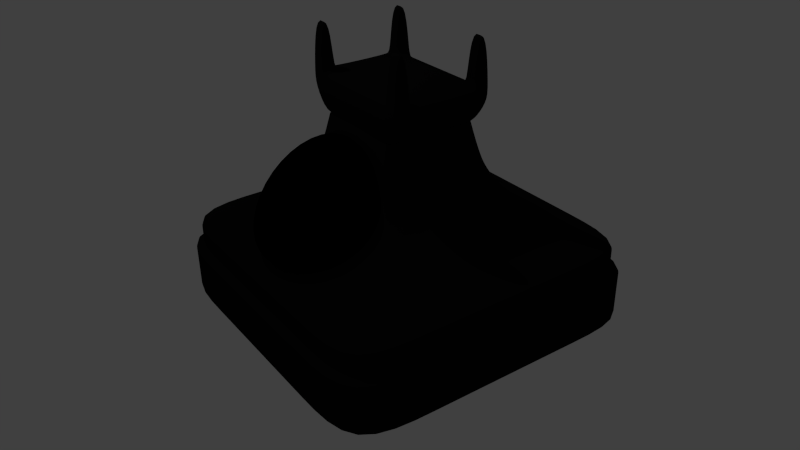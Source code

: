 # Source: phone01.blend  (saved by Blender 2.75.0; exported with 4.5.12 LTS)
import bpy
from mathutils import Matrix  # noqa: F401  (used for matrix-valued properties, if any)

bpy.ops.wm.read_factory_settings(use_empty=True)
scene = bpy.context.scene
scene.name = 'Scene'

# ---- collections
col_collection_1 = bpy.data.collections.new('Collection 1'); scene.collection.children.link(col_collection_1)
col_collection_20 = bpy.data.collections.new('Collection 20'); scene.collection.children.link(col_collection_20)

# ---- materials (node trees are filled in below, after node groups)
mat_phone01_dialer = bpy.data.materials.new('phone01_dialer')
mat_phone01_dialer.alpha_threshold = 0.0
mat_phone01_dialer.use_transparent_shadow = False
mat_phone01_dialer.diffuse_color = (0.0, 0.0, 0.0, 1.0)
mat_phone01_dialer.roughness = 0.5
mat_phone01_dialer.specular_intensity = 0.02893
mat_black_plastic = bpy.data.materials.new('black_plastic')
mat_black_plastic.alpha_threshold = 0.0
mat_black_plastic.use_transparent_shadow = False
mat_black_plastic.diffuse_color = (0.00637, 0.00637, 0.00637, 1.0)
mat_black_plastic.roughness = 0.5

# ---- material node trees

# ---- world
world_world = bpy.data.worlds.new('World'); scene.world = world_world
world_world.color = (0.05088, 0.05088, 0.05088)
world_world.use_sun_shadow = False
world_world.sun_shadow_jitter_overblur = 0.0
world_world.cycles.sampling_method = 'MANUAL'
world_world.cycles.sample_map_resolution = 256

# ---- cameras
cam_camera = bpy.data.cameras.new('Camera')
cam_camera.clip_end = 100.0
cam_camera.lens = 35.0
cam_camera.sensor_width = 32.0
cam_camera.sensor_height = 18.0
cam_camera.ortho_scale = 7.314
cam_camera.dof.focus_distance = 0.0
cam_camera.dof.aperture_fstop = 128.0

# ---- lights
light_lamp = bpy.data.lights.new('Lamp', 'POINT')
light_lamp.transmission_factor = 0.0
light_lamp.cutoff_distance = 30.0
light_lamp.energy = 100.0
light_lamp.shadow_buffer_clip_start = 1.001
light_lamp.shadow_soft_size = 0.1
light_lamp.shadow_maximum_resolution = 0.006
light_lamp.use_absolute_resolution = True
light_lamp.cycles.use_multiple_importance_sampling = False

# ---- meshes
me_cylinder = bpy.data.meshes.new('Cylinder')
me_cylinder.from_pydata([(0.0, 0.9771, -2.695), (0.0, 1.0, 1.0), (0.1951, 0.9579, -2.695), (0.1951, 0.9808, 1.0), (0.3827, 0.901, -2.695), (0.3827, 0.9239, 1.0), (0.5556, 0.8086, -2.695), (0.5556, 0.8315, 1.0), (0.7071, 0.6842, -2.695), (0.7071, 0.7071, 1.0), (0.8315, 0.5327, -2.695), (0.8315, 0.5556, 1.0), (0.9239, 0.3598, -2.695), (0.9239, 0.3827, 1.0), (0.9808, 0.1722, -2.695), (0.9808, 0.1951, 1.0), (1.0, -0.0229, -2.695), (1.0, 7.55e-08, 1.0), (0.9808, -0.218, -2.695), (0.9808, -0.1951, 1.0), (0.9239, -0.4056, -2.695), (0.9239, -0.3827, 1.0), (0.8315, -0.5785, -2.695), (0.8315, -0.5556, 1.0), (0.7071, -0.73, -2.695), (0.7071, -0.7071, 1.0), (0.5556, -0.8544, -2.695), (0.5556, -0.8315, 1.0), (0.3827, -0.9468, -2.695), (0.3827, -0.9239, 1.0), (0.1951, -1.004, -2.695), (0.1951, -0.9808, 1.0), (-3.258e-07, -1.023, -2.695), (-3.258e-07, -1.0, 1.0), (-0.1951, -1.004, -2.695), (-0.1951, -0.9808, 1.0), (-0.3827, -0.9468, -2.695), (-0.3827, -0.9239, 1.0), (-0.5556, -0.8544, -2.695), (-0.5556, -0.8315, 1.0), (-0.7071, -0.73, -2.695), (-0.7071, -0.7071, 1.0), (-0.8315, -0.5785, -2.695), (-0.8315, -0.5556, 1.0), (-0.9239, -0.4056, -2.695), (-0.9239, -0.3827, 1.0), (-0.9808, -0.218, -2.695), (-0.9808, -0.1951, 1.0), (-1.0, -0.0229, -2.695), (-1.0, 9.656e-07, 1.0), (-0.9808, 0.1722, -2.695), (-0.9808, 0.1951, 1.0), (-0.9239, 0.3598, -2.695), (-0.9239, 0.3827, 1.0), (-0.8315, 0.5327, -2.695), (-0.8315, 0.5556, 1.0), (-0.7071, 0.6842, -2.695), (-0.7071, 0.7071, 1.0), (-0.5556, 0.8086, -2.695), (-0.5556, 0.8315, 1.0), (-0.3827, 0.901, -2.695), (-0.3827, 0.9239, 1.0), (-0.1951, 0.9579, -2.695), (-0.1951, 0.9808, 1.0)], [], [(0, 1, 3, 2), (2, 3, 5, 4), (4, 5, 7, 6), (6, 7, 9, 8), (8, 9, 11, 10), (10, 11, 13, 12), (12, 13, 15, 14), (14, 15, 17, 16), (16, 17, 19, 18), (18, 19, 21, 20), (20, 21, 23, 22), (22, 23, 25, 24), (24, 25, 27, 26), (26, 27, 29, 28), (28, 29, 31, 30), (30, 31, 33, 32), (32, 33, 35, 34), (34, 35, 37, 36), (36, 37, 39, 38), (38, 39, 41, 40), (40, 41, 43, 42), (42, 43, 45, 44), (44, 45, 47, 46), (46, 47, 49, 48), (48, 49, 51, 50), (50, 51, 53, 52), (52, 53, 55, 54), (54, 55, 57, 56), (56, 57, 59, 58), (58, 59, 61, 60), (3, 1, 63, 61, 59, 57, 55, 53, 51, 49, 47, 45, 43, 41, 39, 37, 35, 33, 31, 29, 27, 25, 23, 21, 19, 17, 15, 13, 11, 9, 7, 5), (62, 63, 1, 0), (60, 61, 63, 62)])
me_cylinder.polygons.foreach_set('use_smooth', [True] * 33)
_uv = me_cylinder.uv_layers.new(name='UVMap')
_uv.uv.foreach_set('vector', [0.9999, 0.002093, 0.9999, 0.591, 0.9686, 0.5909, 0.9686, 0.002074, 0.9686, 0.002074, 0.9686, 0.5909, 0.9374, 0.5909, 0.9374, 0.002017, 0.9374, 0.002017, 0.9374, 0.5909, 0.9062, 0.5908, 0.9062, 0.001925, 0.9062, 0.001925, 0.9062, 0.5908, 0.8749, 0.5907, 0.8749, 0.001802, 0.8749, 0.001802, 0.8749, 0.5907, 0.8437, 0.5905, 0.8437, 0.001651, 0.8437, 0.001651, 0.8437, 0.5905, 0.8124, 0.5903, 0.8124, 0.00148, 0.8124, 0.00148, 0.8124, 0.5903, 0.7812, 0.5902, 0.7812, 0.001294, 0.7812, 0.001294, 0.7812, 0.5902, 0.7499, 0.59, 0.7499, 0.001101, 0.7499, 0.001101, 0.7499, 0.59, 0.7187, 0.5898, 0.7187, 0.0009077, 0.7187, 0.0009077, 0.7187, 0.5898, 0.6874, 0.5896, 0.6875, 0.0007218, 0.6875, 0.0007218, 0.6874, 0.5896, 0.6562, 0.5894, 0.6562, 0.0005504, 0.6562, 0.0005504, 0.6562, 0.5894, 0.625, 0.5893, 0.625, 0.0004002, 0.625, 0.0004002, 0.625, 0.5893, 0.5937, 0.5891, 0.5937, 0.0002767, 0.5937, 0.0002767, 0.5937, 0.5891, 0.5625, 0.589, 0.5625, 0.0001849, 0.5625, 0.0001849, 0.5625, 0.589, 0.5312, 0.589, 0.5312, 0.0001281, 0.5312, 0.0001281, 0.5312, 0.589, 0.5, 0.589, 0.5, 0.0001086, 0.5, 0.0001086, 0.5, 0.589, 0.4687, 0.589, 0.4688, 0.000127, 0.4688, 0.000127, 0.4687, 0.589, 0.4375, 0.589, 0.4375, 0.0001827, 0.4375, 0.0001827, 0.4375, 0.589, 0.4063, 0.5891, 0.4063, 0.0002735, 0.4063, 0.0002735, 0.4063, 0.5891, 0.375, 0.5893, 0.375, 0.0003958, 0.375, 0.0003958, 0.375, 0.5893, 0.3438, 0.5894, 0.3438, 0.0005451, 0.3438, 0.0005451, 0.3438, 0.5894, 0.3125, 0.5896, 0.3125, 0.0007154, 0.3125, 0.0007154, 0.3125, 0.5896, 0.2813, 0.5898, 0.2813, 0.0009003, 0.2813, 0.0009003, 0.2813, 0.5898, 0.25, 0.59, 0.2501, 0.001093, 0.2501, 0.001093, 0.25, 0.59, 0.2188, 0.5901, 0.2188, 0.001285, 0.2188, 0.001285, 0.2188, 0.5901, 0.1876, 0.5903, 0.1876, 0.00147, 0.1876, 0.00147, 0.1876, 0.5903, 0.1563, 0.5905, 0.1563, 0.001641, 0.1563, 0.001641, 0.1563, 0.5905, 0.1251, 0.5907, 0.1251, 0.00179, 0.1251, 0.00179, 0.1251, 0.5907, 0.09384, 0.5908, 0.09384, 0.001913, 0.09384, 0.001913, 0.09384, 0.5908, 0.06259, 0.5909, 0.0626, 0.002004, 0.1838, 0.9072, 0.1527, 0.909, 0.1217, 0.9048, 0.09218, 0.8946, 0.0652, 0.8788, 0.04182, 0.8581, 0.02293, 0.8332, 0.009262, 0.8051, 0.001335, 0.7749, -0.0005438, 0.7437, 0.003697, 0.7128, 0.0139, 0.6832, 0.02966, 0.6563, 0.05038, 0.6329, 0.07527, 0.614, 0.1034, 0.6003, 0.1336, 0.5924, 0.1648, 0.5905, 0.1957, 0.5948, 0.2253, 0.605, 0.2522, 0.6207, 0.2756, 0.6414, 0.2945, 0.6663, 0.3082, 0.6944, 0.3161, 0.7246, 0.318, 0.7558, 0.3137, 0.7868, 0.3035, 0.8163, 0.2878, 0.8433, 0.267, 0.8667, 0.2422, 0.8856, 0.2141, 0.8992, 0.03135, 0.00206, 0.03135, 0.5909, 0.0001086, 0.5909, 0.0001095, 0.002079, 0.0626, 0.002004, 0.06259, 0.5909, 0.03135, 0.5909, 0.03135, 0.00206])
me_cylinder.materials.append(mat_phone01_dialer)
me_cylinder.use_remesh_preserve_volume = False
me_cylinder.use_remesh_preserve_attributes = False
me_cylinder.use_mirror_vertex_groups = False
me_cylinder.update()
me_cube_005 = bpy.data.meshes.new('Cube.005')
me_cube_005.from_pydata([(1.377, -1.0, -0.4154), (1.0, -1.0, -1.0), (1.321, -0.9574, 1.0), (1.002, -1.0, -0.4154), (0.625, -1.0, -1.0), (1.058, -0.9574, 1.0), (1.377, -0.7132, -0.4154), (1.321, -0.7558, 1.0), (1.0, -0.7132, -1.0), (1.058, -0.7558, 1.0), (0.625, -0.7132, -1.0), (1.377, -1.0, -0.09231), (1.002, -1.0, -0.09231), (1.377, -0.7132, -0.09231), (1.002, -0.7132, -0.09231), (0.625, -0.6693, -1.0), (0.9787, -0.6693, -0.09231), (1.377, -0.6693, -0.4154), (1.0, -0.6693, -1.0), (1.377, -0.6693, -0.09231), (0.9392, -1.0, -0.4154), (0.5859, -1.0, -1.0), (0.5859, -0.7132, -1.0), (0.9392, -0.7132, -0.09231), (0.9392, -1.0, -0.09231), (0.5859, -0.6693, -1.0), (0.9175, -0.6693, -0.09231), (1.127, -1.0, -0.4154), (1.252, -1.0, -0.4154), (0.75, -1.0, -1.0), (0.875, -1.0, -1.0), (1.233, -0.9574, 1.0), (1.145, -0.9574, 1.0), (1.233, -0.7558, 1.0), (1.145, -0.7558, 1.0), (0.75, -0.7132, -1.0), (0.875, -0.7132, -1.0), (1.127, -1.0, -0.09231), (1.252, -1.0, -0.09231), (1.252, -0.7132, -0.09231), (1.127, -0.7132, -0.09231), (0.75, -0.6693, -1.0), (0.875, -0.6693, -1.0), (1.111, -0.6693, -0.09231), (1.244, -0.6693, -0.09231), (0.0, -1.0, -0.4154), (-1.377, -1.0, -0.4154), (-1.0, -1.0, -1.0), (-1.321, -0.9574, 1.0), (0.0, -1.0, -1.0), (-1.002, -1.0, -0.4154), (-0.625, -1.0, -1.0), (-1.058, -0.9574, 1.0), (-1.377, -0.7132, -0.4154), (-1.321, -0.7558, 1.0), (-1.0, -0.7132, -1.0), (0.0, -0.7132, -1.0), (-1.058, -0.7558, 1.0), (-0.625, -0.7132, -1.0), (0.0, -1.0, -0.09231), (-1.377, -1.0, -0.09231), (-1.002, -1.0, -0.09231), (0.0, -0.7132, -0.09231), (-1.377, -0.7132, -0.09231), (-1.002, -0.7132, -0.09231), (0.0, -0.6693, -1.0), (-0.625, -0.6693, -1.0), (0.0, -0.6693, -0.09231), (-0.9787, -0.6693, -0.09231), (-1.377, -0.6693, -0.4154), (-1.0, -0.6693, -1.0), (-1.377, -0.6693, -0.09231), (-0.9392, -1.0, -0.4154), (-0.5859, -1.0, -1.0), (-0.5859, -0.7132, -1.0), (-0.9392, -0.7132, -0.09231), (-0.9392, -1.0, -0.09231), (-0.5859, -0.6693, -1.0), (-0.9175, -0.6693, -0.09231), (-1.127, -1.0, -0.4154), (-1.252, -1.0, -0.4154), (-0.75, -1.0, -1.0), (-0.875, -1.0, -1.0), (-1.233, -0.9574, 1.0), (-1.145, -0.9574, 1.0), (-1.233, -0.7558, 1.0), (-1.145, -0.7558, 1.0), (-0.75, -0.7132, -1.0), (-0.875, -0.7132, -1.0), (-1.127, -1.0, -0.09231), (-1.252, -1.0, -0.09231), (-1.252, -0.7132, -0.09231), (-1.127, -0.7132, -0.09231), (-0.75, -0.6693, -1.0), (-0.875, -0.6693, -1.0), (-1.111, -0.6693, -0.09231), (-1.244, -0.6693, -0.09231), (1.377, 1.0, -0.4154), (1.0, 1.0, -1.0), (1.321, 0.9574, 1.0), (1.002, 1.0, -0.4154), (0.625, 1.0, -1.0), (1.058, 0.9574, 1.0), (1.377, 0.7132, -0.4154), (1.321, 0.7558, 1.0), (1.0, 0.7132, -1.0), (1.058, 0.7558, 1.0), (0.625, 0.7132, -1.0), (1.377, 1.0, -0.09231), (1.002, 1.0, -0.09231), (0.625, 0.0, -0.09231), (1.377, 0.7132, -0.09231), (1.002, 0.7132, -0.09231), (1.377, 0.0, -0.4154), (1.0, 0.0, -1.0), (0.625, 0.0, -1.0), (1.377, 0.0, -0.09231), (0.625, 0.6693, -1.0), (0.9787, 0.6693, -0.09231), (1.377, 0.6693, -0.4154), (1.0, 0.6693, -1.0), (1.377, 0.6693, -0.09231), (0.9392, 1.0, -0.4154), (0.5859, 1.0, -1.0), (0.5859, 0.7132, -1.0), (0.5859, 0.0, -0.09231), (0.9392, 0.7132, -0.09231), (0.9392, 1.0, -0.09231), (0.5859, 0.0, -1.0), (0.5859, 0.6693, -1.0), (0.9175, 0.6693, -0.09231), (1.127, 1.0, -0.4154), (1.252, 1.0, -0.4154), (0.75, 1.0, -1.0), (0.875, 1.0, -1.0), (1.233, 0.9574, 1.0), (1.145, 0.9574, 1.0), (1.233, 0.7558, 1.0), (1.145, 0.7558, 1.0), (0.75, 0.7132, -1.0), (0.875, 0.7132, -1.0), (0.8756, 0.0, -0.09231), (1.126, 0.0, -0.09231), (1.127, 1.0, -0.09231), (1.252, 1.0, -0.09231), (1.252, 0.7132, -0.09231), (1.127, 0.7132, -0.09231), (0.75, 0.0, -1.0), (0.875, 0.0, -1.0), (0.75, 0.6693, -1.0), (0.875, 0.6693, -1.0), (1.111, 0.6693, -0.09231), (1.244, 0.6693, -0.09231), (0.0, 1.0, -0.4154), (-1.377, 1.0, -0.4154), (-1.0, 1.0, -1.0), (-1.321, 0.9574, 1.0), (0.0, 1.0, -1.0), (-1.002, 1.0, -0.4154), (-0.625, 1.0, -1.0), (-1.058, 0.9574, 1.0), (-1.377, 0.7132, -0.4154), (-1.321, 0.7558, 1.0), (-1.0, 0.7132, -1.0), (0.0, 0.7132, -1.0), (-1.058, 0.7558, 1.0), (-0.625, 0.7132, -1.0), (0.0, 1.0, -0.09231), (-1.377, 1.0, -0.09231), (0.0, 0.0, -0.09231), (-1.002, 1.0, -0.09231), (0.0, 0.7132, -0.09231), (-0.625, 0.0, -0.09231), (-1.377, 0.7132, -0.09231), (-1.002, 0.7132, -0.09231), (-1.377, 0.0, -0.4154), (-1.0, 0.0, -1.0), (0.0, 0.0, -1.0), (-0.625, 0.0, -1.0), (-1.377, 0.0, -0.09231), (0.0, 0.6693, -1.0), (-0.625, 0.6693, -1.0), (0.0, 0.6693, -0.09231), (-0.9787, 0.6693, -0.09231), (-1.377, 0.6693, -0.4154), (-1.0, 0.6693, -1.0), (-1.377, 0.6693, -0.09231), (-0.9392, 1.0, -0.4154), (-0.5859, 1.0, -1.0), (-0.5859, 0.7132, -1.0), (-0.5859, 0.0, -0.09231), (-0.9392, 0.7132, -0.09231), (-0.9392, 1.0, -0.09231), (-0.5859, 0.0, -1.0), (-0.5859, 0.6693, -1.0), (-0.9175, 0.6693, -0.09231), (-1.127, 1.0, -0.4154), (-1.252, 1.0, -0.4154), (-0.75, 1.0, -1.0), (-0.875, 1.0, -1.0), (-1.233, 0.9574, 1.0), (-1.145, 0.9574, 1.0), (-1.233, 0.7558, 1.0), (-1.145, 0.7558, 1.0), (-0.75, 0.7132, -1.0), (-0.875, 0.7132, -1.0), (-0.8756, 0.0, -0.09231), (-1.126, 0.0, -0.09231), (-1.127, 1.0, -0.09231), (-1.252, 1.0, -0.09231), (-1.252, 0.7132, -0.09231), (-1.127, 0.7132, -0.09231), (-0.75, 0.0, -1.0), (-0.875, 0.0, -1.0), (-0.75, 0.6693, -1.0), (-0.875, 0.6693, -1.0), (-1.111, 0.6693, -0.09231), (-1.244, 0.6693, -0.09231)], [], [(27, 3, 4, 29), (6, 0, 1, 8), (37, 12, 3, 27), (13, 11, 0, 6), (20, 45, 49, 21), (24, 59, 45, 20), (21, 22, 10, 4), (32, 34, 9, 5), (19, 13, 6, 17), (30, 36, 8, 1), (26, 23, 14, 16), (17, 6, 8, 18), (23, 24, 12, 14), (7, 2, 11, 13), (44, 39, 13, 19), (32, 5, 12, 37), (9, 14, 12, 5), (42, 148, 114, 18), (33, 7, 13, 39), (25, 128, 115, 15), (22, 25, 15, 10), (36, 42, 18, 8), (142, 44, 19, 116), (113, 17, 18, 114), (125, 26, 16, 110), (116, 19, 17, 113), (169, 67, 26, 125), (56, 65, 25, 22), (65, 177, 128, 25), (62, 59, 24, 23), (67, 62, 23, 26), (49, 56, 22, 21), (12, 24, 20, 3), (3, 20, 21, 4), (110, 16, 43, 141), (141, 43, 44, 142), (10, 15, 41, 35), (35, 41, 42, 36), (9, 34, 40, 14), (34, 33, 39, 40), (15, 115, 147, 41), (41, 147, 148, 42), (2, 31, 38, 11), (31, 32, 37, 38), (16, 14, 40, 43), (43, 40, 39, 44), (4, 10, 35, 29), (29, 35, 36, 30), (2, 7, 33, 31), (31, 33, 34, 32), (11, 38, 28, 0), (38, 37, 27, 28), (0, 28, 30, 1), (28, 27, 29, 30), (79, 81, 51, 50), (53, 55, 47, 46), (89, 79, 50, 61), (63, 53, 46, 60), (72, 73, 49, 45), (76, 72, 45, 59), (73, 51, 58, 74), (84, 52, 57, 86), (71, 69, 53, 63), (82, 47, 55, 88), (78, 68, 64, 75), (69, 70, 55, 53), (75, 64, 61, 76), (54, 63, 60, 48), (96, 71, 63, 91), (84, 89, 61, 52), (57, 52, 61, 64), (94, 70, 176, 213), (85, 91, 63, 54), (77, 66, 178, 193), (74, 58, 66, 77), (88, 55, 70, 94), (207, 179, 71, 96), (175, 176, 70, 69), (190, 172, 68, 78), (179, 175, 69, 71), (169, 190, 78, 67), (56, 74, 77, 65), (65, 77, 193, 177), (62, 75, 76, 59), (67, 78, 75, 62), (49, 73, 74, 56), (61, 50, 72, 76), (50, 51, 73, 72), (172, 206, 95, 68), (206, 207, 96, 95), (58, 87, 93, 66), (87, 88, 94, 93), (57, 64, 92, 86), (86, 92, 91, 85), (66, 93, 212, 178), (93, 94, 213, 212), (48, 60, 90, 83), (83, 90, 89, 84), (68, 95, 92, 64), (95, 96, 91, 92), (51, 81, 87, 58), (81, 82, 88, 87), (48, 83, 85, 54), (83, 84, 86, 85), (60, 46, 80, 90), (90, 80, 79, 89), (46, 47, 82, 80), (80, 82, 81, 79), (131, 133, 101, 100), (103, 105, 98, 97), (143, 131, 100, 109), (111, 103, 97, 108), (122, 123, 157, 153), (127, 122, 153, 167), (123, 101, 107, 124), (136, 102, 106, 138), (121, 119, 103, 111), (134, 98, 105, 140), (130, 118, 112, 126), (119, 120, 105, 103), (126, 112, 109, 127), (104, 111, 108, 99), (152, 121, 111, 145), (136, 143, 109, 102), (106, 102, 109, 112), (150, 120, 114, 148), (137, 145, 111, 104), (129, 117, 115, 128), (124, 107, 117, 129), (140, 105, 120, 150), (142, 116, 121, 152), (113, 114, 120, 119), (125, 110, 118, 130), (116, 113, 119, 121), (169, 125, 130, 182), (164, 124, 129, 180), (180, 129, 128, 177), (171, 126, 127, 167), (182, 130, 126, 171), (157, 123, 124, 164), (109, 100, 122, 127), (100, 101, 123, 122), (110, 141, 151, 118), (141, 142, 152, 151), (107, 139, 149, 117), (139, 140, 150, 149), (106, 112, 146, 138), (138, 146, 145, 137), (117, 149, 147, 115), (149, 150, 148, 147), (99, 108, 144, 135), (135, 144, 143, 136), (118, 151, 146, 112), (151, 152, 145, 146), (101, 133, 139, 107), (133, 134, 140, 139), (99, 135, 137, 104), (135, 136, 138, 137), (108, 97, 132, 144), (144, 132, 131, 143), (97, 98, 134, 132), (132, 134, 133, 131), (196, 158, 159, 198), (161, 154, 155, 163), (208, 170, 158, 196), (173, 168, 154, 161), (187, 153, 157, 188), (192, 167, 153, 187), (188, 189, 166, 159), (201, 203, 165, 160), (186, 173, 161, 184), (199, 205, 163, 155), (195, 191, 174, 183), (184, 161, 163, 185), (191, 192, 170, 174), (162, 156, 168, 173), (217, 210, 173, 186), (201, 160, 170, 208), (165, 174, 170, 160), (215, 213, 176, 185), (202, 162, 173, 210), (194, 193, 178, 181), (189, 194, 181, 166), (205, 215, 185, 163), (207, 217, 186, 179), (175, 184, 185, 176), (190, 195, 183, 172), (179, 186, 184, 175), (169, 182, 195, 190), (164, 180, 194, 189), (180, 177, 193, 194), (171, 167, 192, 191), (182, 171, 191, 195), (157, 164, 189, 188), (170, 192, 187, 158), (158, 187, 188, 159), (172, 183, 216, 206), (206, 216, 217, 207), (166, 181, 214, 204), (204, 214, 215, 205), (165, 203, 211, 174), (203, 202, 210, 211), (181, 178, 212, 214), (214, 212, 213, 215), (156, 200, 209, 168), (200, 201, 208, 209), (183, 174, 211, 216), (216, 211, 210, 217), (159, 166, 204, 198), (198, 204, 205, 199), (156, 162, 202, 200), (200, 202, 203, 201), (168, 209, 197, 154), (209, 208, 196, 197), (154, 197, 199, 155), (197, 196, 198, 199)])
me_cube_005.polygons.foreach_set('use_smooth', [True] * 216)
me_cube_005.materials.append(mat_black_plastic)
me_cube_005.use_remesh_preserve_volume = False
me_cube_005.use_remesh_preserve_attributes = False
me_cube_005.use_mirror_vertex_groups = False
me_cube_005.update()
me_cube = bpy.data.meshes.new('Cube')
me_cube.from_pydata([(0.2881, -0.2913, 0.7732), (0.2881, -0.2913, 0.7732), (1.0, -1.0, 0.0), (0.5, -1.0, 0.0), (0.2813, -0.3047, 0.7311), (0.2813, -0.3145, 0.6889), (0.2813, -0.3243, 0.6466), (0.2813, -0.3358, 0.6045), (0.2813, -0.348, 0.5635), (0.2821, -0.3602, 0.5244), (0.2842, -0.3726, 0.4871), (0.2876, -0.3887, 0.4522), (0.2924, -0.4053, 0.4187), (0.2984, -0.4222, 0.3863), (0.3055, -0.4403, 0.3551), (0.3137, -0.4649, 0.3267), (0.3231, -0.4902, 0.2986), (0.3333, -0.5162, 0.2707), (0.3443, -0.545, 0.2442), (0.3561, -0.5796, 0.2211), (0.3685, -0.6152, 0.1974), (0.3813, -0.6518, 0.1729), (0.3941, -0.6911, 0.1504), (0.4068, -0.733, 0.1302), (0.4194, -0.7759, 0.1084), (0.4319, -0.8197, 0.08458), (0.4485, -0.864, 0.063), (0.4643, -0.9088, 0.04206), (0.4812, -0.9541, 0.02098), (0.9449, -0.9455, 0.02098), (0.904, -0.9049, 0.04205), (0.863, -0.8641, 0.0632), (0.8215, -0.823, 0.08712), (0.7797, -0.7814, 0.116), (0.7384, -0.7404, 0.1428), (0.6978, -0.7001, 0.1658), (0.6588, -0.6614, 0.1896), (0.6215, -0.6244, 0.214), (0.5855, -0.5887, 0.2366), (0.551, -0.5544, 0.2579), (0.5204, -0.5239, 0.2823), (0.4922, -0.4959, 0.3079), (0.4655, -0.4693, 0.3338), (0.4403, -0.4443, 0.3602), (0.4197, -0.4237, 0.3899), (0.4008, -0.4048, 0.4211), (0.3832, -0.3872, 0.4536), (0.367, -0.371, 0.4878), (0.3538, -0.3577, 0.5247), (0.3417, -0.3455, 0.5636), (0.3302, -0.3339, 0.6045), (0.3191, -0.3226, 0.6466), (0.3087, -0.3122, 0.6889), (0.2984, -0.3017, 0.7311), (1.0, -0.5, 0.0), (0.3047, -0.2877, 0.7311), (0.3145, -0.2877, 0.6889), (0.3243, -0.2877, 0.6466), (0.3358, -0.2877, 0.6045), (0.348, -0.2877, 0.5635), (0.3602, -0.2884, 0.5244), (0.3726, -0.2905, 0.4871), (0.3887, -0.2938, 0.4522), (0.4053, -0.2985, 0.4187), (0.4222, -0.3042, 0.3863), (0.4403, -0.3111, 0.3551), (0.4649, -0.3192, 0.3268), (0.4902, -0.3282, 0.299), (0.5162, -0.3382, 0.2711), (0.545, -0.3489, 0.2447), (0.5796, -0.3603, 0.2215), (0.6152, -0.3723, 0.1978), (0.6518, -0.3848, 0.1733), (0.6911, -0.3972, 0.1507), (0.733, -0.4095, 0.1305), (0.7759, -0.4218, 0.1087), (0.8197, -0.4339, 0.08473), (0.864, -0.4536, 0.06304), (0.9088, -0.4674, 0.04206), (0.9541, -0.4771, 0.02098), (0.5, -0.5, 0.8253), (0.5, -0.5, 0.8253), (-0.2881, -0.2913, 0.7732), (-0.2881, -0.2913, 0.7732), (-1.0, -1.0, 0.0), (-0.5, -1.0, 0.0), (-0.2813, -0.3047, 0.7311), (-0.2813, -0.3145, 0.6889), (-0.2813, -0.3243, 0.6466), (-0.2813, -0.3358, 0.6045), (-0.2813, -0.348, 0.5635), (-0.2821, -0.3602, 0.5244), (-0.2842, -0.3726, 0.4871), (-0.2876, -0.3887, 0.4522), (-0.2924, -0.4053, 0.4187), (-0.2984, -0.4222, 0.3863), (-0.3055, -0.4403, 0.3551), (-0.3137, -0.4649, 0.3267), (-0.3231, -0.4902, 0.2986), (-0.3333, -0.5162, 0.2707), (-0.3443, -0.545, 0.2442), (-0.3561, -0.5796, 0.2211), (-0.3685, -0.6152, 0.1974), (-0.3813, -0.6518, 0.1729), (-0.3941, -0.6911, 0.1504), (-0.4068, -0.733, 0.1302), (-0.4194, -0.7759, 0.1084), (-0.4319, -0.8197, 0.08458), (-0.4485, -0.864, 0.063), (-0.4643, -0.9088, 0.04206), (-0.4812, -0.9541, 0.02098), (-0.9449, -0.9455, 0.02098), (-0.904, -0.9049, 0.04205), (-0.863, -0.8641, 0.0632), (-0.8215, -0.823, 0.08712), (-0.7797, -0.7814, 0.116), (-0.7384, -0.7404, 0.1428), (-0.6978, -0.7001, 0.1658), (-0.6588, -0.6614, 0.1896), (-0.6215, -0.6244, 0.214), (-0.5855, -0.5887, 0.2366), (-0.551, -0.5544, 0.2579), (-0.5204, -0.5239, 0.2823), (-0.4922, -0.4959, 0.3079), (-0.4655, -0.4693, 0.3338), (-0.4403, -0.4443, 0.3602), (-0.4197, -0.4237, 0.3899), (-0.4008, -0.4048, 0.4211), (-0.3832, -0.3872, 0.4536), (-0.367, -0.371, 0.4878), (-0.3538, -0.3577, 0.5247), (-0.3417, -0.3455, 0.5636), (-0.3302, -0.3339, 0.6045), (-0.3191, -0.3226, 0.6466), (-0.3087, -0.3122, 0.6889), (-0.2984, -0.3017, 0.7311), (-1.0, -0.5, 0.0), (-0.3047, -0.2877, 0.7311), (-0.3145, -0.2877, 0.6889), (-0.3243, -0.2877, 0.6466), (-0.3358, -0.2877, 0.6045), (-0.348, -0.2877, 0.5635), (-0.3602, -0.2884, 0.5244), (-0.3726, -0.2905, 0.4871), (-0.3887, -0.2938, 0.4522), (-0.4053, -0.2985, 0.4187), (-0.4222, -0.3042, 0.3863), (-0.4403, -0.3111, 0.3551), (-0.4649, -0.3192, 0.3268), (-0.4902, -0.3282, 0.299), (-0.5162, -0.3382, 0.2711), (-0.545, -0.3489, 0.2447), (-0.5796, -0.3603, 0.2215), (-0.6152, -0.3723, 0.1978), (-0.6518, -0.3848, 0.1733), (-0.6911, -0.3972, 0.1507), (-0.733, -0.4095, 0.1305), (-0.7759, -0.4218, 0.1087), (-0.8197, -0.4339, 0.08473), (-0.864, -0.4536, 0.06304), (-0.9088, -0.4674, 0.04206), (-0.9541, -0.4771, 0.02098), (0.0, -0.2949, 0.7732), (0.0, -1.0, 0.0), (0.0, -0.3047, 0.7311), (0.0, -0.3145, 0.6889), (0.0, -0.3243, 0.6466), (0.0, -0.3358, 0.6045), (0.0, -0.348, 0.5635), (0.0, -0.3602, 0.5244), (0.0, -0.3726, 0.4871), (0.0, -0.3887, 0.4522), (0.0, -0.4053, 0.4187), (0.0, -0.4222, 0.3862), (0.0, -0.4403, 0.3548), (0.0, -0.4649, 0.3264), (0.0, -0.4902, 0.2984), (0.0, -0.5162, 0.2705), (0.0, -0.545, 0.2439), (0.0, -0.5796, 0.2207), (0.0, -0.6152, 0.1969), (0.0, -0.6518, 0.1722), (0.0, -0.6911, 0.1496), (0.0, -0.733, 0.1294), (0.0, -0.7759, 0.1077), (0.0, -0.8197, 0.08401), (0.0, -0.864, 0.06275), (0.0, -0.9088, 0.04206), (0.0, -0.953, 0.02215), (-0.5, -0.5, 0.8687), (-0.5, -0.5, 0.8687), (0.2881, 0.2913, 0.7732), (0.2881, 0.2913, 0.7732), (1.0, 1.0, 0.0), (0.5, 1.0, 0.0), (0.2813, 0.3047, 0.7311), (0.2813, 0.3145, 0.6889), (0.2813, 0.3243, 0.6466), (0.2813, 0.3358, 0.6045), (0.2813, 0.348, 0.5635), (0.2821, 0.3602, 0.5244), (0.2842, 0.3726, 0.4871), (0.2876, 0.3887, 0.4522), (0.2924, 0.4053, 0.4187), (0.2984, 0.4222, 0.3863), (0.3055, 0.4403, 0.3551), (0.3137, 0.4649, 0.3267), (0.3231, 0.4902, 0.2986), (0.3333, 0.5162, 0.2707), (0.3443, 0.545, 0.2442), (0.3561, 0.5796, 0.2211), (0.3685, 0.6152, 0.1974), (0.3813, 0.6518, 0.1729), (0.3941, 0.6911, 0.1504), (0.4068, 0.733, 0.1302), (0.4194, 0.7759, 0.1084), (0.4319, 0.8197, 0.08458), (0.4485, 0.864, 0.063), (0.4643, 0.9088, 0.04206), (0.4812, 0.9541, 0.02098), (0.9449, 0.9455, 0.02098), (0.904, 0.9049, 0.04205), (0.863, 0.8641, 0.0632), (0.8215, 0.823, 0.08712), (0.7797, 0.7814, 0.116), (0.7384, 0.7404, 0.1428), (0.6978, 0.7001, 0.1658), (0.6588, 0.6614, 0.1896), (0.6215, 0.6244, 0.214), (0.5855, 0.5887, 0.2366), (0.551, 0.5544, 0.2579), (0.5204, 0.5239, 0.2823), (0.4922, 0.4959, 0.3079), (0.4655, 0.4693, 0.3338), (0.4403, 0.4443, 0.3602), (0.4197, 0.4237, 0.3899), (0.4008, 0.4048, 0.4211), (0.3832, 0.3872, 0.4536), (0.367, 0.371, 0.4878), (0.3538, 0.3577, 0.5247), (0.3417, 0.3455, 0.5636), (0.3302, 0.3339, 0.6045), (0.3191, 0.3226, 0.6466), (0.3087, 0.3122, 0.6889), (0.2984, 0.3017, 0.7311), (1.0, 0.5, 0.0), (0.3047, 0.2877, 0.7311), (0.3145, 0.2877, 0.6889), (0.3243, 0.2877, 0.6466), (0.3358, 0.2877, 0.6045), (0.348, 0.2877, 0.5635), (0.3602, 0.2884, 0.5244), (0.3726, 0.2905, 0.4871), (0.3887, 0.2938, 0.4522), (0.4053, 0.2985, 0.4187), (0.4222, 0.3042, 0.3863), (0.4403, 0.3111, 0.3551), (0.4649, 0.3192, 0.3268), (0.4902, 0.3282, 0.299), (0.5162, 0.3382, 0.2711), (0.545, 0.3489, 0.2447), (0.5796, 0.3603, 0.2215), (0.6152, 0.3723, 0.1978), (0.6518, 0.3848, 0.1733), (0.6911, 0.3972, 0.1507), (0.733, 0.4095, 0.1305), (0.7759, 0.4218, 0.1087), (0.8197, 0.4339, 0.08473), (0.864, 0.4536, 0.06304), (0.9088, 0.4674, 0.04206), (0.9541, 0.4771, 0.02098), (0.2949, 0.0, 0.7732), (1.0, 0.0, 0.0), (0.3047, 0.0, 0.7311), (0.3145, 0.0, 0.6889), (0.3243, 0.0, 0.6466), (0.3358, 0.0, 0.6045), (0.348, 0.0, 0.5635), (0.3602, 0.0, 0.5244), (0.3726, 0.0, 0.4871), (0.3887, 0.0, 0.4522), (0.4053, 0.0, 0.4187), (0.4222, 0.0, 0.3862), (0.4403, 0.0, 0.3548), (0.4649, 0.0, 0.3264), (0.4902, 0.0, 0.2984), (0.5162, 0.0, 0.2705), (0.545, 0.0, 0.2439), (0.5796, 0.0, 0.2207), (0.6152, 0.0, 0.1969), (0.6518, 0.0, 0.1722), (0.6911, 0.0, 0.1496), (0.733, 0.0, 0.1294), (0.7759, 0.0, 0.1077), (0.8197, 0.0, 0.08401), (0.864, 0.0, 0.06275), (0.9088, 0.0, 0.04206), (0.9541, 0.0, 0.02098), (0.5, 0.5, 0.8253), (0.5, 0.5, 0.8253), (-0.2881, 0.2913, 0.7732), (-0.2881, 0.2913, 0.7732), (-1.0, 1.0, 0.0), (-0.5, 1.0, 0.0), (-0.2813, 0.3047, 0.7311), (-0.2813, 0.3145, 0.6889), (-0.2813, 0.3243, 0.6466), (-0.2813, 0.3358, 0.6045), (-0.2813, 0.348, 0.5635), (-0.2821, 0.3602, 0.5244), (-0.2842, 0.3726, 0.4871), (-0.2876, 0.3887, 0.4522), (-0.2924, 0.4053, 0.4187), (-0.2984, 0.4222, 0.3863), (-0.3055, 0.4403, 0.3551), (-0.3137, 0.4649, 0.3267), (-0.3231, 0.4902, 0.2986), (-0.3333, 0.5162, 0.2707), (-0.3443, 0.545, 0.2442), (-0.3561, 0.5796, 0.2211), (-0.3685, 0.6152, 0.1974), (-0.3813, 0.6518, 0.1729), (-0.3941, 0.6911, 0.1504), (-0.4068, 0.733, 0.1302), (-0.4194, 0.7759, 0.1084), (-0.4319, 0.8197, 0.08458), (-0.4485, 0.864, 0.063), (-0.4643, 0.9088, 0.04206), (-0.4812, 0.9541, 0.02098), (-0.9449, 0.9455, 0.02098), (-0.904, 0.9049, 0.04205), (-0.863, 0.8641, 0.0632), (-0.8215, 0.823, 0.08712), (-0.7797, 0.7814, 0.116), (-0.7384, 0.7404, 0.1428), (-0.6978, 0.7001, 0.1658), (-0.6588, 0.6614, 0.1896), (-0.6215, 0.6244, 0.214), (-0.5855, 0.5887, 0.2366), (-0.551, 0.5544, 0.2579), (-0.5204, 0.5239, 0.2823), (-0.4922, 0.4959, 0.3079), (-0.4655, 0.4693, 0.3338), (-0.4403, 0.4443, 0.3602), (-0.4197, 0.4237, 0.3899), (-0.4008, 0.4048, 0.4211), (-0.3832, 0.3872, 0.4536), (-0.367, 0.371, 0.4878), (-0.3538, 0.3577, 0.5247), (-0.3417, 0.3455, 0.5636), (-0.3302, 0.3339, 0.6045), (-0.3191, 0.3226, 0.6466), (-0.3087, 0.3122, 0.6889), (-0.2984, 0.3017, 0.7311), (-1.0, 0.5, 0.0), (-0.3047, 0.2877, 0.7311), (-0.3145, 0.2877, 0.6889), (-0.3243, 0.2877, 0.6466), (-0.3358, 0.2877, 0.6045), (-0.348, 0.2877, 0.5635), (-0.3602, 0.2884, 0.5244), (-0.3726, 0.2905, 0.4871), (-0.3887, 0.2938, 0.4522), (-0.4053, 0.2985, 0.4187), (-0.4222, 0.3042, 0.3863), (-0.4403, 0.3111, 0.3551), (-0.4649, 0.3192, 0.3268), (-0.4902, 0.3282, 0.299), (-0.5162, 0.3382, 0.2711), (-0.545, 0.3489, 0.2447), (-0.5796, 0.3603, 0.2215), (-0.6152, 0.3723, 0.1978), (-0.6518, 0.3848, 0.1733), (-0.6911, 0.3972, 0.1507), (-0.733, 0.4095, 0.1305), (-0.7759, 0.4218, 0.1087), (-0.8197, 0.4339, 0.08473), (-0.864, 0.4536, 0.06304), (-0.9088, 0.4674, 0.04206), (-0.9541, 0.4771, 0.02098), (0.0, 0.2949, 0.7732), (0.0, 1.0, 0.0), (0.0, 0.3047, 0.7311), (0.0, 0.3145, 0.6889), (0.0, 0.3243, 0.6466), (0.0, 0.3358, 0.6045), (0.0, 0.348, 0.5635), (0.0, 0.3602, 0.5244), (0.0, 0.3726, 0.4871), (0.0, 0.3887, 0.4522), (0.0, 0.4053, 0.4187), (0.0, 0.4222, 0.3862), (0.0, 0.4403, 0.3548), (0.0, 0.4649, 0.3264), (0.0, 0.4902, 0.2984), (0.0, 0.5162, 0.2705), (0.0, 0.545, 0.2439), (0.0, 0.5796, 0.2207), (0.0, 0.6152, 0.1969), (0.0, 0.6518, 0.1722), (0.0, 0.6911, 0.1496), (0.0, 0.733, 0.1294), (0.0, 0.7759, 0.1077), (0.0, 0.8197, 0.08401), (0.0, 0.864, 0.06275), (0.0, 0.9088, 0.04206), (0.0, 0.953, 0.02215), (-0.2949, 0.0, 0.7732), (-1.0, 0.0, 0.0), (-0.3047, 0.0, 0.7311), (-0.3145, 0.0, 0.6889), (-0.3243, 0.0, 0.6466), (-0.3358, 0.0, 0.6045), (-0.348, 0.0, 0.5635), (-0.3602, 0.0, 0.5244), (-0.3726, 0.0, 0.4871), (-0.3887, 0.0, 0.4522), (-0.4053, 0.0, 0.4187), (-0.4222, 0.0, 0.3862), (-0.4403, 0.0, 0.3548), (-0.4649, 0.0, 0.3264), (-0.4902, 0.0, 0.2984), (-0.5162, 0.0, 0.2705), (-0.545, 0.0, 0.2439), (-0.5796, 0.0, 0.2207), (-0.6152, 0.0, 0.1969), (-0.6518, 0.0, 0.1722), (-0.6911, 0.0, 0.1496), (-0.733, 0.0, 0.1294), (-0.7759, 0.0, 0.1077), (-0.8197, 0.0, 0.08401), (-0.864, 0.0, 0.06275), (-0.9088, 0.0, 0.04206), (-0.9541, 0.0, 0.02098), (-0.5, 0.5, 0.8687), (-0.5, 0.5, 0.8687), (1.0, -1.0, -0.1585), (1.0, -1.0, -0.1057), (1.0, -1.0, -0.05283), (-1.0, -1.0, -0.1585), (-1.0, -1.0, -0.1057), (-1.0, -1.0, -0.05283), (1.0, 1.0, -0.1585), (1.0, 1.0, -0.1057), (1.0, 1.0, -0.05283), (-1.0, 1.0, -0.1585), (-1.0, 1.0, -0.1057), (-1.0, 1.0, -0.05283), (0.0, -1.0, -0.05283), (0.0, -1.0, -0.1057), (0.0, -1.0, -0.1585), (0.5, -1.0, -0.05283), (0.5, -1.0, -0.1057), (0.5, -1.0, -0.1585), (1.0, -0.5, -0.05283), (1.0, -0.5, -0.1057), (1.0, -0.5, -0.1585), (1.0, 0.0, -0.05283), (1.0, 0.0, -0.1057), (1.0, 0.0, -0.1585), (-0.5, -1.0, -0.05283), (-0.5, -1.0, -0.1057), (-0.5, -1.0, -0.1585), (-1.0, -0.5, -0.05283), (-1.0, -0.5, -0.1057), (-1.0, -0.5, -0.1585), (-1.0, 0.0, -0.05283), (-1.0, 0.0, -0.1057), (-1.0, 0.0, -0.1585), (0.0, 1.0, -0.05283), (0.0, 1.0, -0.1057), (0.0, 1.0, -0.1585), (0.5, 1.0, -0.05283), (0.5, 1.0, -0.1057), (0.5, 1.0, -0.1585), (1.0, 0.5, -0.05283), (1.0, 0.5, -0.1057), (1.0, 0.5, -0.1585), (-0.5, 1.0, -0.05283), (-0.5, 1.0, -0.1057), (-0.5, 1.0, -0.1585), (-1.0, 0.5, -0.05283), (-1.0, 0.5, -0.1057), (-1.0, 0.5, -0.1585), (0.5216, -0.5216, -0.5), (1.043, -1.043, -0.5), (0.5216, -1.043, -0.5), (1.043, -0.5216, -0.5), (-0.5216, -0.5216, -0.5), (-1.043, -1.043, -0.5), (-0.5216, -1.043, -0.5), (-1.043, -0.5216, -0.5), (5.439e-10, -0.5216, -0.5), (5.439e-10, -1.043, -0.5), (0.5216, 0.5216, -0.5), (1.043, 1.043, -0.5), (0.5216, 1.043, -0.5), (1.043, 0.5216, -0.5), (1.043, -2.063e-10, -0.5), (0.5216, -2.063e-10, -0.5), (-0.5216, 0.5216, -0.5), (-1.043, 1.043, -0.5), (-0.5216, 1.043, -0.5), (-1.043, 0.5216, -0.5), (5.439e-10, 0.5216, -0.5), (5.439e-10, 1.043, -0.5), (-1.043, -2.063e-10, -0.5), (-0.5216, -2.063e-10, -0.5), (5.439e-10, -2.063e-10, -0.5), (5.439e-10, -1.043, -0.4755), (0.5216, -1.043, -0.4755), (1.043, -0.5216, -0.4755), (1.043, -1.043, -0.4755), (1.043, -2.063e-10, -0.4755), (-0.5216, -1.043, -0.4755), (-1.043, -0.5216, -0.4755), (-1.043, -1.043, -0.4755), (-1.043, -2.063e-10, -0.4755), (5.439e-10, 1.043, -0.4755), (0.5216, 1.043, -0.4755), (1.043, 0.5216, -0.4755), (1.043, 1.043, -0.4755), (-0.5216, 1.043, -0.4755), (-1.043, 0.5216, -0.4755), (-1.043, 1.043, -0.4755), (1.043, -1.043, -0.4227), (1.043, -1.043, -0.3698), (1.043, -1.043, -0.317), (1.043, -1.043, -0.2642), (1.043, -1.043, -0.2113), (1.043, -1.043, -0.1585), (-1.043, -1.043, -0.4227), (-1.043, -1.043, -0.3698), (-1.043, -1.043, -0.317), (-1.043, -1.043, -0.2642), (-1.043, -1.043, -0.2113), (-1.043, -1.043, -0.1585), (1.043, 1.043, -0.4227), (1.043, 1.043, -0.3698), (1.043, 1.043, -0.317), (1.043, 1.043, -0.2642), (1.043, 1.043, -0.2113), (1.043, 1.043, -0.1585), (-1.043, 1.043, -0.4227), (-1.043, 1.043, -0.3698), (-1.043, 1.043, -0.317), (-1.043, 1.043, -0.2642), (-1.043, 1.043, -0.2113), (-1.043, 1.043, -0.1585), (5.439e-10, -1.043, -0.1585), (5.439e-10, -1.043, -0.2113), (5.439e-10, -1.043, -0.2642), (5.439e-10, -1.043, -0.317), (5.439e-10, -1.043, -0.3698), (5.439e-10, -1.043, -0.4227), (0.5216, -1.043, -0.1585), (0.5216, -1.043, -0.2113), (0.5216, -1.043, -0.2642), (0.5216, -1.043, -0.317), (0.5216, -1.043, -0.3698), (0.5216, -1.043, -0.4227), (1.043, -0.5216, -0.1585), (1.043, -0.5216, -0.2113), (1.043, -0.5216, -0.2642), (1.043, -0.5216, -0.317), (1.043, -0.5216, -0.3698), (1.043, -0.5216, -0.4227), (1.043, -2.063e-10, -0.1585), (1.043, -2.063e-10, -0.2113), (1.043, -2.063e-10, -0.2642), (1.043, -2.063e-10, -0.317), (1.043, -2.063e-10, -0.3698), (1.043, -2.063e-10, -0.4227), (-0.5216, -1.043, -0.1585), (-0.5216, -1.043, -0.2113), (-0.5216, -1.043, -0.2642), (-0.5216, -1.043, -0.317), (-0.5216, -1.043, -0.3698), (-0.5216, -1.043, -0.4227), (-1.043, -0.5216, -0.1585), (-1.043, -0.5216, -0.2113), (-1.043, -0.5216, -0.2642), (-1.043, -0.5216, -0.317), (-1.043, -0.5216, -0.3698), (-1.043, -0.5216, -0.4227), (-1.043, -2.063e-10, -0.1585), (-1.043, -2.063e-10, -0.2113), (-1.043, -2.063e-10, -0.2642), (-1.043, -2.063e-10, -0.317), (-1.043, -2.063e-10, -0.3698), (-1.043, -2.063e-10, -0.4227), (5.439e-10, 1.043, -0.1585), (5.439e-10, 1.043, -0.2113), (5.439e-10, 1.043, -0.2642), (5.439e-10, 1.043, -0.317), (5.439e-10, 1.043, -0.3698), (5.439e-10, 1.043, -0.4227), (0.5216, 1.043, -0.1585), (0.5216, 1.043, -0.2113), (0.5216, 1.043, -0.2642), (0.5216, 1.043, -0.317), (0.5216, 1.043, -0.3698), (0.5216, 1.043, -0.4227), (1.043, 0.5216, -0.1585), (1.043, 0.5216, -0.2113), (1.043, 0.5216, -0.2642), (1.043, 0.5216, -0.317), (1.043, 0.5216, -0.3698), (1.043, 0.5216, -0.4227), (-0.5216, 1.043, -0.1585), (-0.5216, 1.043, -0.2113), (-0.5216, 1.043, -0.2642), (-0.5216, 1.043, -0.317), (-0.5216, 1.043, -0.3698), (-0.5216, 1.043, -0.4227), (-1.043, 0.5216, -0.1585), (-1.043, 0.5216, -0.2113), (-1.043, 0.5216, -0.2642), (-1.043, 0.5216, -0.317), (-1.043, 0.5216, -0.3698), (-1.043, 0.5216, -0.4227)], [(80, 81), (189, 190), (298, 299), (434, 435)], [(4, 53, 0, 1), (164, 4, 1, 162), (163, 3, 28, 188), (188, 28, 27, 187), (187, 27, 26, 186), (186, 26, 25, 185), (185, 25, 24, 184), (184, 24, 23, 183), (183, 23, 22, 182), (182, 22, 21, 181), (181, 21, 20, 180), (180, 20, 19, 179), (179, 19, 18, 178), (178, 18, 17, 177), (177, 17, 16, 176), (176, 16, 15, 175), (175, 15, 14, 174), (174, 14, 13, 173), (173, 13, 12, 172), (172, 12, 11, 171), (171, 11, 10, 170), (170, 10, 9, 169), (169, 9, 8, 168), (168, 8, 7, 167), (167, 7, 6, 166), (166, 6, 5, 165), (165, 5, 4, 164), (3, 2, 29, 28), (28, 29, 30, 27), (27, 30, 31, 26), (26, 31, 32, 25), (25, 32, 33, 24), (24, 33, 34, 23), (23, 34, 35, 22), (22, 35, 36, 21), (21, 36, 37, 20), (20, 37, 38, 19), (19, 38, 39, 18), (18, 39, 40, 17), (17, 40, 41, 16), (16, 41, 42, 15), (15, 42, 43, 14), (14, 43, 44, 13), (13, 44, 45, 12), (12, 45, 46, 11), (11, 46, 47, 10), (10, 47, 48, 9), (9, 48, 49, 8), (8, 49, 50, 7), (7, 50, 51, 6), (6, 51, 52, 5), (5, 52, 53, 4), (56, 55, 53, 52), (272, 297, 79, 54), (297, 296, 78, 79), (296, 295, 77, 78), (295, 294, 76, 77), (294, 293, 75, 76), (293, 292, 74, 75), (292, 291, 73, 74), (291, 290, 72, 73), (290, 289, 71, 72), (289, 288, 70, 71), (288, 287, 69, 70), (287, 286, 68, 69), (286, 285, 67, 68), (285, 284, 66, 67), (284, 283, 65, 66), (283, 282, 64, 65), (282, 281, 63, 64), (281, 280, 62, 63), (280, 279, 61, 62), (279, 278, 60, 61), (278, 277, 59, 60), (277, 276, 58, 59), (276, 275, 57, 58), (275, 274, 56, 57), (274, 273, 55, 56), (79, 78, 30, 29), (78, 77, 31, 30), (77, 76, 32, 31), (76, 75, 33, 32), (75, 74, 34, 33), (74, 73, 35, 34), (73, 72, 36, 35), (72, 71, 37, 36), (71, 70, 38, 37), (70, 69, 39, 38), (69, 68, 40, 39), (68, 67, 41, 40), (67, 66, 42, 41), (66, 65, 43, 42), (65, 64, 44, 43), (64, 63, 45, 44), (63, 62, 46, 45), (62, 61, 47, 46), (61, 60, 48, 47), (60, 59, 49, 48), (59, 58, 50, 49), (58, 57, 51, 50), (57, 56, 52, 51), (54, 79, 29, 2), (273, 271, 1, 55), (55, 1, 0, 53), (451, 3, 163, 448), (438, 2, 3, 451), (457, 272, 54, 454), (454, 54, 2, 438), (86, 83, 82, 135), (164, 162, 83, 86), (163, 188, 110, 85), (188, 187, 109, 110), (187, 186, 108, 109), (186, 185, 107, 108), (185, 184, 106, 107), (184, 183, 105, 106), (183, 182, 104, 105), (182, 181, 103, 104), (181, 180, 102, 103), (180, 179, 101, 102), (179, 178, 100, 101), (178, 177, 99, 100), (177, 176, 98, 99), (176, 175, 97, 98), (175, 174, 96, 97), (174, 173, 95, 96), (173, 172, 94, 95), (172, 171, 93, 94), (171, 170, 92, 93), (170, 169, 91, 92), (169, 168, 90, 91), (168, 167, 89, 90), (167, 166, 88, 89), (166, 165, 87, 88), (165, 164, 86, 87), (85, 110, 111, 84), (110, 109, 112, 111), (109, 108, 113, 112), (108, 107, 114, 113), (107, 106, 115, 114), (106, 105, 116, 115), (105, 104, 117, 116), (104, 103, 118, 117), (103, 102, 119, 118), (102, 101, 120, 119), (101, 100, 121, 120), (100, 99, 122, 121), (99, 98, 123, 122), (98, 97, 124, 123), (97, 96, 125, 124), (96, 95, 126, 125), (95, 94, 127, 126), (94, 93, 128, 127), (93, 92, 129, 128), (92, 91, 130, 129), (91, 90, 131, 130), (90, 89, 132, 131), (89, 88, 133, 132), (88, 87, 134, 133), (87, 86, 135, 134), (138, 134, 135, 137), (408, 136, 161, 433), (433, 161, 160, 432), (432, 160, 159, 431), (431, 159, 158, 430), (430, 158, 157, 429), (429, 157, 156, 428), (428, 156, 155, 427), (427, 155, 154, 426), (426, 154, 153, 425), (425, 153, 152, 424), (424, 152, 151, 423), (423, 151, 150, 422), (422, 150, 149, 421), (421, 149, 148, 420), (420, 148, 147, 419), (419, 147, 146, 418), (418, 146, 145, 417), (417, 145, 144, 416), (416, 144, 143, 415), (415, 143, 142, 414), (414, 142, 141, 413), (413, 141, 140, 412), (412, 140, 139, 411), (411, 139, 138, 410), (410, 138, 137, 409), (161, 111, 112, 160), (160, 112, 113, 159), (159, 113, 114, 158), (158, 114, 115, 157), (157, 115, 116, 156), (156, 116, 117, 155), (155, 117, 118, 154), (154, 118, 119, 153), (153, 119, 120, 152), (152, 120, 121, 151), (151, 121, 122, 150), (150, 122, 123, 149), (149, 123, 124, 148), (148, 124, 125, 147), (147, 125, 126, 146), (146, 126, 127, 145), (145, 127, 128, 144), (144, 128, 129, 143), (143, 129, 130, 142), (142, 130, 131, 141), (141, 131, 132, 140), (140, 132, 133, 139), (139, 133, 134, 138), (136, 84, 111, 161), (409, 137, 83, 407), (137, 135, 82, 83), (460, 448, 163, 85), (441, 460, 85, 84), (466, 463, 136, 408), (463, 441, 84, 136), (195, 192, 191, 244), (382, 380, 192, 195), (381, 406, 219, 194), (406, 405, 218, 219), (405, 404, 217, 218), (404, 403, 216, 217), (403, 402, 215, 216), (402, 401, 214, 215), (401, 400, 213, 214), (400, 399, 212, 213), (399, 398, 211, 212), (398, 397, 210, 211), (397, 396, 209, 210), (396, 395, 208, 209), (395, 394, 207, 208), (394, 393, 206, 207), (393, 392, 205, 206), (392, 391, 204, 205), (391, 390, 203, 204), (390, 389, 202, 203), (389, 388, 201, 202), (388, 387, 200, 201), (387, 386, 199, 200), (386, 385, 198, 199), (385, 384, 197, 198), (384, 383, 196, 197), (383, 382, 195, 196), (194, 219, 220, 193), (219, 218, 221, 220), (218, 217, 222, 221), (217, 216, 223, 222), (216, 215, 224, 223), (215, 214, 225, 224), (214, 213, 226, 225), (213, 212, 227, 226), (212, 211, 228, 227), (211, 210, 229, 228), (210, 209, 230, 229), (209, 208, 231, 230), (208, 207, 232, 231), (207, 206, 233, 232), (206, 205, 234, 233), (205, 204, 235, 234), (204, 203, 236, 235), (203, 202, 237, 236), (202, 201, 238, 237), (201, 200, 239, 238), (200, 199, 240, 239), (199, 198, 241, 240), (198, 197, 242, 241), (197, 196, 243, 242), (196, 195, 244, 243), (247, 243, 244, 246), (272, 245, 270, 297), (297, 270, 269, 296), (296, 269, 268, 295), (295, 268, 267, 294), (294, 267, 266, 293), (293, 266, 265, 292), (292, 265, 264, 291), (291, 264, 263, 290), (290, 263, 262, 289), (289, 262, 261, 288), (288, 261, 260, 287), (287, 260, 259, 286), (286, 259, 258, 285), (285, 258, 257, 284), (284, 257, 256, 283), (283, 256, 255, 282), (282, 255, 254, 281), (281, 254, 253, 280), (280, 253, 252, 279), (279, 252, 251, 278), (278, 251, 250, 277), (277, 250, 249, 276), (276, 249, 248, 275), (275, 248, 247, 274), (274, 247, 246, 273), (270, 220, 221, 269), (269, 221, 222, 268), (268, 222, 223, 267), (267, 223, 224, 266), (266, 224, 225, 265), (265, 225, 226, 264), (264, 226, 227, 263), (263, 227, 228, 262), (262, 228, 229, 261), (261, 229, 230, 260), (260, 230, 231, 259), (259, 231, 232, 258), (258, 232, 233, 257), (257, 233, 234, 256), (256, 234, 235, 255), (255, 235, 236, 254), (254, 236, 237, 253), (253, 237, 238, 252), (252, 238, 239, 251), (251, 239, 240, 250), (250, 240, 241, 249), (249, 241, 242, 248), (248, 242, 243, 247), (245, 193, 220, 270), (273, 246, 192, 271), (246, 244, 191, 192), (472, 469, 381, 194), (444, 472, 194, 193), (457, 475, 245, 272), (475, 444, 193, 245), (304, 353, 300, 301), (382, 304, 301, 380), (381, 303, 328, 406), (406, 328, 327, 405), (405, 327, 326, 404), (404, 326, 325, 403), (403, 325, 324, 402), (402, 324, 323, 401), (401, 323, 322, 400), (400, 322, 321, 399), (399, 321, 320, 398), (398, 320, 319, 397), (397, 319, 318, 396), (396, 318, 317, 395), (395, 317, 316, 394), (394, 316, 315, 393), (393, 315, 314, 392), (392, 314, 313, 391), (391, 313, 312, 390), (390, 312, 311, 389), (389, 311, 310, 388), (388, 310, 309, 387), (387, 309, 308, 386), (386, 308, 307, 385), (385, 307, 306, 384), (384, 306, 305, 383), (383, 305, 304, 382), (303, 302, 329, 328), (328, 329, 330, 327), (327, 330, 331, 326), (326, 331, 332, 325), (325, 332, 333, 324), (324, 333, 334, 323), (323, 334, 335, 322), (322, 335, 336, 321), (321, 336, 337, 320), (320, 337, 338, 319), (319, 338, 339, 318), (318, 339, 340, 317), (317, 340, 341, 316), (316, 341, 342, 315), (315, 342, 343, 314), (314, 343, 344, 313), (313, 344, 345, 312), (312, 345, 346, 311), (311, 346, 347, 310), (310, 347, 348, 309), (309, 348, 349, 308), (308, 349, 350, 307), (307, 350, 351, 306), (306, 351, 352, 305), (305, 352, 353, 304), (356, 355, 353, 352), (408, 433, 379, 354), (433, 432, 378, 379), (432, 431, 377, 378), (431, 430, 376, 377), (430, 429, 375, 376), (429, 428, 374, 375), (428, 427, 373, 374), (427, 426, 372, 373), (426, 425, 371, 372), (425, 424, 370, 371), (424, 423, 369, 370), (423, 422, 368, 369), (422, 421, 367, 368), (421, 420, 366, 367), (420, 419, 365, 366), (419, 418, 364, 365), (418, 417, 363, 364), (417, 416, 362, 363), (416, 415, 361, 362), (415, 414, 360, 361), (414, 413, 359, 360), (413, 412, 358, 359), (412, 411, 357, 358), (411, 410, 356, 357), (410, 409, 355, 356), (379, 378, 330, 329), (378, 377, 331, 330), (377, 376, 332, 331), (376, 375, 333, 332), (375, 374, 334, 333), (374, 373, 335, 334), (373, 372, 336, 335), (372, 371, 337, 336), (371, 370, 338, 337), (370, 369, 339, 338), (369, 368, 340, 339), (368, 367, 341, 340), (367, 366, 342, 341), (366, 365, 343, 342), (365, 364, 344, 343), (364, 363, 345, 344), (363, 362, 346, 345), (362, 361, 347, 346), (361, 360, 348, 347), (360, 359, 349, 348), (359, 358, 350, 349), (358, 357, 351, 350), (357, 356, 352, 351), (354, 379, 329, 302), (409, 407, 301, 355), (355, 301, 300, 353), (478, 303, 381, 469), (447, 302, 303, 478), (466, 408, 354, 481), (481, 354, 302, 447), (483, 482, 446, 445), (482, 481, 447, 446), (468, 467, 482, 483), (467, 466, 481, 482), (445, 446, 479, 480), (446, 447, 478, 479), (480, 479, 470, 471), (479, 478, 469, 470), (477, 442, 443, 476), (476, 443, 444, 475), (459, 477, 476, 458), (458, 476, 475, 457), (442, 474, 473, 443), (443, 473, 472, 444), (474, 471, 470, 473), (473, 470, 469, 472), (465, 439, 440, 464), (464, 440, 441, 463), (468, 465, 464, 467), (467, 464, 463, 466), (439, 462, 461, 440), (440, 461, 460, 441), (462, 450, 449, 461), (461, 449, 448, 460), (456, 455, 437, 436), (455, 454, 438, 437), (445, 480, 609, 548), (436, 453, 555, 530), (468, 483, 615, 585), (459, 456, 561, 567), (459, 458, 455, 456), (458, 457, 454, 455), (483, 445, 548, 615), (456, 436, 530, 561), (450, 462, 573, 549), (462, 439, 536, 573), (465, 468, 585, 579), (439, 465, 579, 536), (436, 437, 452, 453), (437, 438, 451, 452), (471, 474, 597, 591), (474, 442, 542, 597), (477, 459, 567, 603), (442, 477, 603, 542), (480, 471, 591, 609), (453, 450, 549, 555), (453, 452, 449, 450), (452, 451, 448, 449), (484, 486, 493, 492), (487, 485, 486, 484), (499, 484, 492, 508), (498, 487, 484, 499), (488, 492, 493, 490), (491, 488, 490, 489), (507, 508, 492, 488), (506, 507, 488, 491), (494, 504, 505, 496), (497, 494, 496, 495), (499, 508, 504, 494), (498, 499, 494, 497), (500, 502, 505, 504), (503, 501, 502, 500), (507, 500, 504, 508), (506, 503, 500, 507), (503, 523, 524, 501), (506, 517, 523, 503), (501, 524, 522, 502), (502, 522, 518, 505), (497, 495, 521, 520), (498, 497, 520, 513), (495, 496, 519, 521), (496, 505, 518, 519), (491, 489, 516, 515), (506, 491, 515, 517), (489, 490, 514, 516), (490, 493, 509, 514), (487, 511, 512, 485), (498, 513, 511, 487), (485, 512, 510, 486), (486, 510, 509, 493), (523, 620, 543, 524), (620, 619, 544, 543), (619, 618, 545, 544), (618, 617, 546, 545), (617, 616, 547, 546), (616, 615, 548, 547), (517, 590, 620, 523), (590, 589, 619, 620), (589, 588, 618, 619), (588, 587, 617, 618), (587, 586, 616, 617), (586, 585, 615, 616), (524, 543, 614, 522), (543, 544, 613, 614), (544, 545, 612, 613), (545, 546, 611, 612), (546, 547, 610, 611), (547, 548, 609, 610), (522, 614, 596, 518), (614, 613, 595, 596), (613, 612, 594, 595), (612, 611, 593, 594), (611, 610, 592, 593), (610, 609, 591, 592), (520, 521, 537, 608), (608, 537, 538, 607), (607, 538, 539, 606), (606, 539, 540, 605), (605, 540, 541, 604), (604, 541, 542, 603), (513, 520, 608, 572), (572, 608, 607, 571), (571, 607, 606, 570), (570, 606, 605, 569), (569, 605, 604, 568), (568, 604, 603, 567), (521, 519, 602, 537), (537, 602, 601, 538), (538, 601, 600, 539), (539, 600, 599, 540), (540, 599, 598, 541), (541, 598, 597, 542), (519, 518, 596, 602), (602, 596, 595, 601), (601, 595, 594, 600), (600, 594, 593, 599), (599, 593, 592, 598), (598, 592, 591, 597), (515, 516, 531, 584), (584, 531, 532, 583), (583, 532, 533, 582), (582, 533, 534, 581), (581, 534, 535, 580), (580, 535, 536, 579), (517, 515, 584, 590), (590, 584, 583, 589), (589, 583, 582, 588), (588, 582, 581, 587), (587, 581, 580, 586), (586, 580, 579, 585), (516, 514, 578, 531), (531, 578, 577, 532), (532, 577, 576, 533), (533, 576, 575, 534), (534, 575, 574, 535), (535, 574, 573, 536), (514, 509, 554, 578), (578, 554, 553, 577), (577, 553, 552, 576), (576, 552, 551, 575), (575, 551, 550, 574), (574, 550, 549, 573), (511, 566, 525, 512), (566, 565, 526, 525), (565, 564, 527, 526), (564, 563, 528, 527), (563, 562, 529, 528), (562, 561, 530, 529), (513, 572, 566, 511), (572, 571, 565, 566), (571, 570, 564, 565), (570, 569, 563, 564), (569, 568, 562, 563), (568, 567, 561, 562), (512, 525, 560, 510), (525, 526, 559, 560), (526, 527, 558, 559), (527, 528, 557, 558), (528, 529, 556, 557), (529, 530, 555, 556), (510, 560, 554, 509), (560, 559, 553, 554), (559, 558, 552, 553), (558, 557, 551, 552), (557, 556, 550, 551), (556, 555, 549, 550)])
me_cube.polygons.foreach_set('use_smooth', [True] * 608)
me_cube.materials.append(mat_black_plastic)
me_cube.use_remesh_preserve_volume = False
me_cube.use_remesh_preserve_attributes = False
me_cube.use_mirror_vertex_groups = False
me_cube.update()

# ---- objects
ob_dialer = bpy.data.objects.new('dialer', me_cylinder)
ob_cradle = bpy.data.objects.new('cradle', me_cube_005)
ob_base = bpy.data.objects.new('base', me_cube)
ob_lamp = bpy.data.objects.new('Lamp', light_lamp)
ob_camera = bpy.data.objects.new('Camera', cam_camera)

# ---- transforms, parenting, visibility, modifiers, constraints
ob_dialer.location = (0.0, -0.5841, 0.3598)
ob_dialer.rotation_euler = (0.7788, -0.0, 0.0)
ob_dialer.scale = (0.4161, 0.4161, 0.08278)
ob_dialer.lineart.crease_threshold = 0.0
ob_cradle.location = (0.0, 0.0, 1.018)
ob_cradle.scale = (0.3143, 0.3143, 0.2754)
ob_cradle.lineart.crease_threshold = 0.0
_m = ob_cradle.modifiers.new('Subsurf', 'SUBSURF')
_m.uv_smooth = 'PRESERVE_CORNERS'
_m.quality = 2
_m.levels = 2
_m.show_only_control_edges = False
ob_base.location = (0.0, 0.0, 0.0)
ob_base.lock_rotations_4d = False
ob_base.empty_display_type = 'ARROWS'
ob_base.lineart.crease_threshold = 0.0
_m = ob_base.modifiers.new('Subsurf', 'SUBSURF')
_m.uv_smooth = 'PRESERVE_CORNERS'
_m.quality = 2
_m.levels = 2
_m.show_only_control_edges = False
ob_lamp.location = (-1.652, -1.949, 5.904)
ob_lamp.rotation_euler = (0.6503, 0.05522, 1.866)
ob_lamp.lock_rotations_4d = False
ob_lamp.empty_display_type = 'ARROWS'
ob_lamp.color = (0.0, 0.0, 0.0, 0.0)
ob_lamp.lineart.crease_threshold = 0.0
ob_camera.location = (3.918, -2.746, 2.666)
ob_camera.rotation_euler = (1.067, 0.0106, 0.9545)
ob_camera.lock_rotations_4d = False
ob_camera.empty_display_type = 'ARROWS'
ob_camera.color = (0.0, 0.0, 0.0, 0.0)
ob_camera.display_type = 'WIRE'
ob_camera.lineart.crease_threshold = 0.0

# ---- collection membership
col_collection_1.objects.link(ob_dialer)
col_collection_1.objects.link(ob_cradle)
col_collection_1.objects.link(ob_base)
col_collection_20.objects.link(ob_lamp)
col_collection_20.objects.link(ob_camera)

# ---- scene / render settings (as saved in the file)
scene.camera = ob_camera
scene.frame_start = 1; scene.frame_end = 250; scene.frame_set(1)
scene.render.engine = 'BLENDER_EEVEE_NEXT'
scene.render.resolution_percentage = 50
scene.render.dither_intensity = 0.0
scene.cycles.use_denoising = False
scene.cycles.samples = 10
scene.cycles.sampling_pattern = 'TABULATED_SOBOL'
scene.cycles.light_sampling_threshold = 0.0
scene.cycles.use_adaptive_sampling = False
scene.cycles.use_light_tree = False
scene.cycles.blur_glossy = 0.0
scene.cycles.pixel_filter_type = 'GAUSSIAN'
scene.cycles.sample_clamp_indirect = 0.0
scene.view_settings.view_transform = 'Standard'
bpy.context.view_layer.update()
